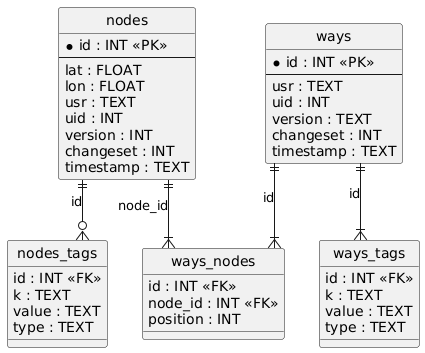

The diagram above was rendered by PlantUML. Its source (embedded in the PNG):
@startuml
hide circle
skinparam linetype ortho

entity "nodes" as nodes {
  * id : INT <<PK>>
  --
  lat : FLOAT
  lon : FLOAT
  usr : TEXT
  uid : INT
  version : INT
  changeset : INT
  timestamp : TEXT
}

entity "nodes_tags" as nodes_tags {
  id : INT <<FK>>
  k : TEXT
  value : TEXT
  type : TEXT
}

entity "ways" as ways {
  * id : INT <<PK>>
  --
  usr : TEXT
  uid : INT
  version : TEXT
  changeset : INT
  timestamp : TEXT
}

entity "ways_tags" as ways_tags {
  id : INT <<FK>>
  k : TEXT
  value : TEXT
  type : TEXT
}

entity "ways_nodes" as ways_nodes {
  id : INT <<FK>>
  node_id : INT <<FK>>
  position : INT
}

nodes ||--o{ nodes_tags : "id"
ways ||--|{ ways_tags : "id"
ways ||--|{ ways_nodes : "id"
nodes ||--|{ ways_nodes : "node_id"
@enduml